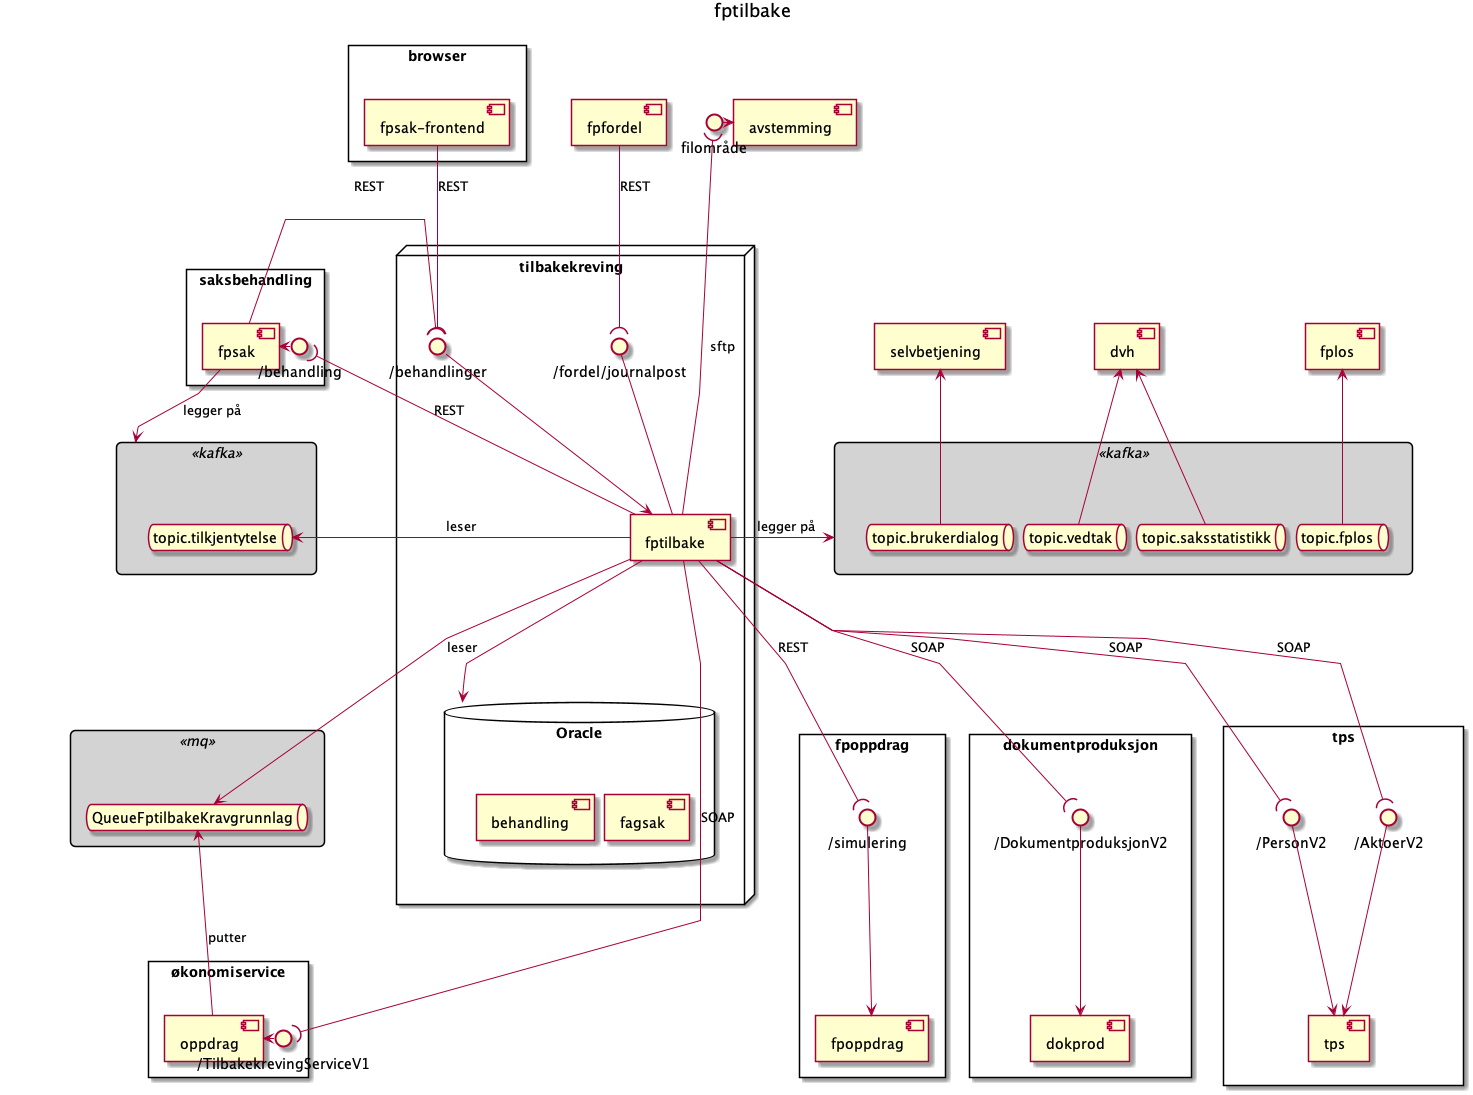

The diagram above was rendered by PlantUML. Its source (embedded in the PNG):
@startuml

skinparam componentStyle uml2
skinparam linetype polyline

skinparam nodesep 10
skinparam ranksep 10

skinparam rectangle {
    shadowing<<Kafka>> false
    BackgroundColor<<Kafka>> lightgrey
    FontSize<<Kafka>> 1
    FontStyle<<Kafka>> normal
    RoundCorner<<Kafka>> 10

    shadowing<<Mq>> false
    BackgroundColor<<Mq>> lightgrey
    FontSize<<Mq>> 1
    FontStyle<<Mq>> normal
    RoundCorner<<Mq>> 10
}

title fptilbake

rectangle browser {
    component [fpsak-frontend] as GUI
}

together saksb {
    rectangle saksbehandling {
        [fpsak] as fpsak

        interface "/behandling" as fpsakApi
    }

    rectangle " " as kafka2 <<kafka>> {
        queue "topic.tilkjentytelse" as tilkjentytelse
    }
}

together os2 {
    rectangle "økonomiservice" as os {
        component [oppdrag]
        interface "/TilbakekrevingServiceV1" as osService
    }

    rectangle " " as jms <<mq>> {
        queue "QueueFptilbakeKravgrunnlag" as osmq
    }
}

node tilbakekreving {
    [fptilbake] as App

    interface "/behandlinger" as behandlingerApi
    interface "/fordel/journalpost" as varselApi

    database "Oracle" as oracle {
        [fagsak]
        [behandling]
    }

    App -d-> oracle
}

together kafka_int {
    component [selvbetjening]
    component [dvh]
    component [fplos]

    rectangle " " as kafka <<kafka>> {
        queue "topic.brukerdialog" as brukerdialog
        queue "topic.saksstatistikk" as saksstatistikk
        queue "topic.vedtak" as vedtakstatistikk
        queue "topic.fplos" as fplostopic
    }
}

rectangle dokumentproduksjon {
    [dokprod]
    interface "/DokumentproduksjonV2" as dokprodService
}

together avstem {
    component [avstemming]
    interface "filområde" as filområde
}

rectangle "fpoppdrag" as fpopp {
    component [fpoppdrag]
    interface "/simulering" as simulering
}

rectangle "tps" as tpsService {
    component [tps]
    interface "/PersonV2" as personService
    interface "/AktoerV2" as aktørService
}

component [fpfordel]

GUI -d-( behandlingerApi : REST
behandlingerApi -d-> App

fpfordel -d-( varselApi : REST
varselApi -d- App

fpsak -d-> kafka2 : legger på
App -> tilkjentytelse : leser
App -( fpsakApi : REST
fpsakApi -l--> fpsak
fpsak -( behandlingerApi : REST

App -( osService : SOAP
osService -r-> oppdrag
oppdrag -u-> osmq : putter
App -> osmq : leser

App -r-> kafka : legger på
brukerdialog -u-> selvbetjening
saksstatistikk -u-> dvh
vedtakstatistikk -u-> dvh
fplostopic -u-> fplos

App -d-( aktørService : SOAP
aktørService -d-> tps
App --( personService : SOAP
personService -d-> tps

App -d-( dokprodService : SOAP
dokprodService -d-> dokprod

App -d-( simulering : REST
simulering -d-> fpoppdrag

App -u--( filområde : sftp
filområde -r-> avstemming

saksb -[hidden]l- tilbakekreving
saksb -[hidden]down-- os2

kafka_int -[hidden]d- tpsService

@enduml